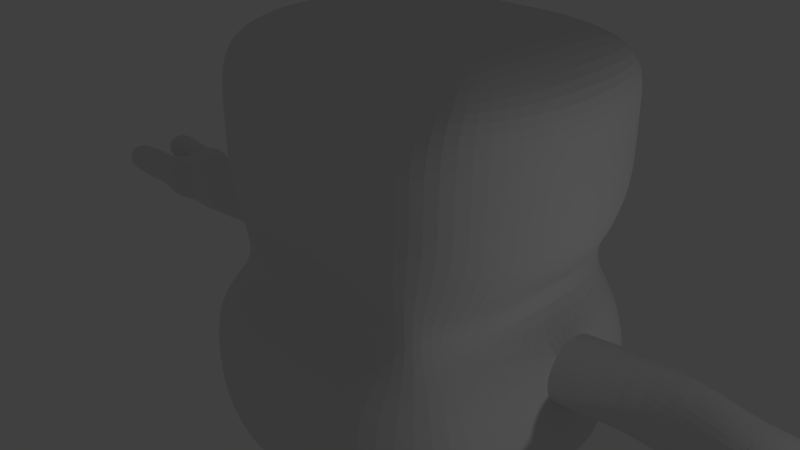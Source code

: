 # Source: gizmo8.blend  (saved by Blender 2.79.0; exported with 4.5.12 LTS)
import bpy
from mathutils import Matrix  # noqa: F401  (used for matrix-valued properties, if any)

bpy.ops.wm.read_factory_settings(use_empty=True)
scene = bpy.context.scene
scene.name = 'Scene'

# ---- collections
col_collection_1 = bpy.data.collections.new('Collection 1'); scene.collection.children.link(col_collection_1)

# ---- materials (node trees are filled in below, after node groups)
mat_material = bpy.data.materials.new('Material')
mat_material.alpha_threshold = 0.0
mat_material.use_transparent_shadow = False
mat_material.roughness = 0.5
mat_material.line_color = (0.0, 0.0, 0.0, 1.0)

# ---- material node trees

# ---- world
world_world = bpy.data.worlds.new('World'); scene.world = world_world
world_world.color = (0.05088, 0.05088, 0.05088)
world_world.use_sun_shadow = False
world_world.sun_shadow_jitter_overblur = 0.0
world_world.cycles.sampling_method = 'MANUAL'

# ---- cameras
cam_camera = bpy.data.cameras.new('Camera')
cam_camera.clip_end = 100.0
cam_camera.lens = 35.0
cam_camera.sensor_width = 32.0
cam_camera.sensor_height = 18.0
cam_camera.ortho_scale = 7.314
cam_camera.dof.focus_distance = 0.0
cam_camera.dof.aperture_fstop = 128.0

# ---- lights
light_lamp = bpy.data.lights.new('Lamp', 'POINT')
light_lamp.transmission_factor = 0.0
light_lamp.cutoff_distance = 30.0
light_lamp.energy = 100.0
light_lamp.shadow_buffer_clip_start = 1.001
light_lamp.shadow_soft_size = 0.1
light_lamp.shadow_maximum_resolution = 0.006
light_lamp.use_absolute_resolution = True

# ---- meshes
me_cube = bpy.data.meshes.new('Cube')
me_cube.from_pydata([(1.771, 2.59, -2.365), (1.595, -0.722, -2.365), (1.838, 2.441, 0.6769), (1.876, -0.3913, 0.6211), (0.0, 2.703, -2.365), (0.0, -0.8099, -2.365), (0.0, 2.441, 0.7571), (0.0, -0.3913, 0.7992), (1.952, 2.86, -5.302), (1.922, -1.0, -5.302), (0.0, 2.86, -5.803), (0.0, -1.0, -5.803), (0.0, -1.045, -2.749), (1.899, 2.86, -2.749), (0.0, 2.86, -2.749), (1.865, -0.8319, -2.749), (1.995, 2.455, -1.727), (1.757, -0.8016, -1.773), (0.0, 2.852, -1.727), (0.0, -1.0, -1.773), (0.0, -1.568, -3.994), (2.363, 2.86, -3.994), (2.333, -1.0, -3.994), (0.0, 3.351, -3.994), (1.771, 1.993, -2.365), (1.771, 1.316, -2.365), (1.771, 0.5438, -2.365), (1.771, -0.2281, -2.365), (2.049, 1.993, 0.6705), (2.049, 1.32, 0.6895), (2.049, 0.5438, 0.6895), (2.049, 0.1236, 0.6705), (0.0, 1.993, 0.9066), (0.0, 1.32, 0.9066), (0.0, 0.5438, 0.9066), (0.0, 0.04717, 0.9066), (2.093, 1.993, -5.302), (2.213, 1.316, -5.302), (2.195, 0.5438, -5.302), (2.093, -0.2281, -5.302), (0.0, -0.2281, -5.803), (0.0, 0.5438, -5.803), (0.0, 1.316, -5.803), (0.0, 1.993, -5.803), (2.036, -0.2281, -2.749), (2.547, 0.6391, -2.686), (2.547, 1.001, -2.536), (2.547, 1.363, -2.686), (2.229, 1.993, -1.773), (2.442, 1.32, -1.773), (2.397, 0.5438, -1.773), (2.224, -0.2281, -1.773), (2.505, -0.2281, -3.994), (2.606, 0.5438, -3.994), (2.625, 1.316, -3.994), (2.505, 1.993, -3.994), (2.125, 2.721, -1.188), (2.118, 2.721, -0.6644), (2.111, 2.721, -0.1408), (2.104, 2.721, 0.3744), (1.981, -0.8224, -1.188), (1.981, -0.8224, -0.6644), (1.981, -0.8224, -0.1408), (1.981, -0.7636, 0.3744), (0.0, 2.921, -1.188), (0.0, 3.002, -0.6644), (0.0, 2.965, -0.1408), (0.0, 2.86, 0.3829), (0.0, -0.7636, 0.3317), (0.0, -1.139, -0.1408), (0.0, -1.082, -0.6644), (0.0, -1.137, -1.188), (2.364, 1.993, 0.3744), (2.371, 1.993, -0.1408), (2.377, 1.993, -0.6644), (2.384, 1.993, -1.188), (2.496, 1.32, 0.3744), (2.503, 1.32, -0.1408), (2.51, 1.32, -0.6644), (2.516, 1.32, -1.188), (2.53, 0.5438, 0.3744), (2.537, 0.5438, -0.1408), (2.544, 0.5438, -0.6644), (2.551, 0.5438, -1.188), (2.357, -0.2281, 0.3744), (2.364, -0.2281, -0.1408), (2.371, -0.2281, -0.6644), (2.378, -0.2281, -1.188), (1.378, 2.703, -2.365), (0.4816, 2.749, -2.365), (1.378, -0.8099, -2.365), (0.4816, -0.8099, -2.365), (1.378, 2.441, 0.7571), (0.4816, 2.441, 0.7571), (1.378, -0.3913, 0.7992), (0.4816, -0.3913, 0.7992), (1.378, 2.86, -5.686), (0.4567, 2.86, -5.782), (1.378, -1.0, -5.686), (0.4567, -1.0, -5.782), (0.4816, -1.045, -2.749), (1.378, -1.045, -2.749), (1.378, 2.86, -2.749), (0.4816, 2.86, -2.749), (1.378, -1.0, -1.773), (0.4816, -1.0, -1.773), (1.378, 2.852, -1.727), (0.4816, 2.852, -1.727), (0.4816, -1.568, -3.994), (1.378, -1.568, -3.994), (1.378, 3.351, -3.994), (0.4816, 3.351, -3.994), (1.378, 1.993, -5.686), (0.4567, 1.993, -5.782), (1.378, 1.316, -5.686), (0.4567, 1.316, -5.782), (1.378, 0.5438, -5.686), (0.4567, 0.5438, -5.782), (1.378, -0.2281, -5.686), (0.4567, -0.2281, -5.782), (0.4816, 1.993, 0.9066), (1.378, 1.993, 0.9066), (0.4816, 1.32, 0.9066), (1.378, 1.32, 0.9066), (0.4816, 0.5438, 0.9066), (1.378, 0.5438, 0.9066), (0.4816, 0.04717, 0.9066), (1.378, 0.04717, 0.9066), (1.378, 2.86, 0.3829), (0.4816, 2.86, 0.3829), (1.378, 2.965, -0.1408), (0.4816, 2.965, -0.1408), (1.378, 3.002, -0.6644), (0.4816, 3.002, -0.6644), (1.378, 2.921, -1.188), (0.4816, 2.921, -1.188), (1.378, -1.039, -1.188), (0.4816, -1.098, -1.188), (1.378, -0.9842, -0.6644), (0.4816, -1.043, -0.6644), (1.378, -1.041, -0.1408), (0.4816, -1.1, -0.1408), (1.378, -0.7636, 0.3317), (0.4816, -0.7636, 0.3317), (0.0, 3.168, -3.371), (0.0, -1.535, -3.371), (2.289, 2.86, -3.371), (2.259, -1.0, -3.371), (2.547, 1.363, -3.41), (2.547, 1.001, -3.559), (2.547, 0.6391, -3.41), (2.431, -0.2281, -3.371), (0.4816, 3.168, -3.371), (1.378, 3.168, -3.371), (1.378, -1.535, -3.371), (0.4816, -1.535, -3.371), (0.0, 3.006, -3.06), (0.0, -1.347, -3.06), (2.136, 2.86, -3.06), (2.106, -0.9473, -3.06), (2.547, 1.513, -3.048), (2.547, 0.4892, -3.048), (2.277, -0.2281, -3.06), (0.4816, 3.006, -3.06), (1.378, 3.006, -3.06), (1.378, -1.347, -3.06), (0.4816, -1.347, -3.06), (0.0, -1.515, -4.492), (0.0, -1.339, -4.99), (2.226, 2.86, -4.492), (2.089, 2.86, -4.99), (2.196, -1.0, -4.492), (2.059, -1.0, -4.99), (0.0, 3.347, -4.99), (0.0, 3.452, -4.492), (2.367, 1.993, -4.492), (2.23, 1.993, -4.99), (2.488, 1.316, -4.492), (2.35, 1.316, -4.99), (2.469, 0.5438, -4.492), (2.332, 0.5438, -4.99), (2.367, -0.2281, -4.492), (2.23, -0.2281, -4.99), (1.378, -1.515, -4.492), (1.378, -1.339, -4.99), (0.4733, -1.515, -4.492), (0.465, -1.339, -4.99), (0.4733, 3.452, -4.492), (0.465, 3.347, -4.99), (1.378, 3.452, -4.492), (1.378, 3.347, -4.99), (4.66, 1.513, -3.048), (4.66, 1.363, -2.686), (4.66, 1.001, -2.536), (4.66, 0.6391, -2.686), (4.66, 0.4892, -3.048), (4.66, 0.6391, -3.41), (4.66, 1.001, -3.559), (4.66, 1.363, -3.41), (5.674, 1.652, -3.048), (3.67, 0.859, -2.686), (3.67, 0.859, -3.41), (3.67, 1.583, -2.686), (3.67, 1.583, -3.41), (3.67, 1.221, -3.559), (3.67, 1.733, -3.048), (3.67, 1.221, -2.536), (3.67, 0.7091, -3.048), (5.43, 1.513, -3.048), (5.43, 1.363, -2.686), (5.43, 1.001, -2.536), (5.43, 0.6391, -2.686), (5.43, 0.4892, -3.048), (5.43, 0.6391, -3.41), (5.43, 1.001, -3.559), (5.43, 1.363, -3.41), (5.674, 1.399, -2.686), (5.674, 1.001, -2.591), (5.674, 0.5677, -2.686), (5.674, 0.3361, -3.048), (5.674, 0.486, -3.41), (5.58, 1.001, -3.481), (5.674, 1.482, -3.398), (5.969, 0.4521, -2.739), (6.16, 1.335, -2.722), (6.16, 1.0, -2.827), (6.16, 0.666, -2.702), (6.16, 0.666, -3.379), (6.16, 1.0, -3.333), (6.16, 1.335, -3.386), (6.16, 1.0, -3.048), (5.757, 0.3522, -3.048), (5.757, 0.4957, -3.356), (6.16, 0.4614, -3.292), (6.16, 0.4414, -2.808), (6.16, 0.349, -3.048), (5.757, 1.671, -3.048), (5.896, 1.523, -2.738), (5.757, 1.514, -3.326), (6.16, 1.54, -3.3), (6.16, 1.656, -3.048), (6.16, 1.543, -2.805), (6.232, 0.8645, -2.85), (6.232, 0.6666, -2.765), (7.297, 0.5775, -2.765), (6.232, 0.6652, -3.329), (6.232, 0.8645, -3.244), (6.232, 0.9468, -3.048), (6.232, 0.4664, -2.85), (6.232, 0.39, -3.048), (6.232, 0.4705, -3.247), (7.314, 0.7747, -2.85), (6.232, 1.336, -2.767), (6.232, 1.137, -2.85), (6.232, 1.137, -3.245), (6.232, 1.333, -3.327), (6.232, 1.051, -3.048), (6.232, 1.616, -3.048), (6.232, 1.53, -2.85), (6.232, 1.532, -3.245), (6.249, 0.8638, -2.85), (6.232, 0.6666, -2.765), (6.61, 0.9161, -3.048), (6.232, 0.6653, -3.329), (6.249, 0.8638, -3.244), (6.255, 0.9458, -3.048), (6.215, 0.4671, -2.85), (6.209, 0.391, -3.048), (6.216, 0.4712, -3.247), (6.966, 0.8864, -3.048), (6.232, 1.336, -2.767), (6.249, 1.138, -2.85), (6.249, 1.138, -3.245), (6.232, 1.333, -3.327), (6.257, 1.052, -3.048), (6.208, 1.615, -3.048), (6.215, 1.529, -2.85), (6.215, 1.531, -3.245), (7.493, 0.5694, -2.962), (7.273, 0.5782, -3.262), (7.314, 0.7747, -3.172), (7.321, 0.8567, -3.048), (7.281, 0.378, -2.85), (7.274, 0.3019, -3.048), (7.281, 0.3821, -3.151), (7.422, 1.428, -2.993), (7.297, 1.429, -2.767), (7.314, 1.231, -2.85), (7.314, 1.231, -3.159), (7.276, 1.424, -3.238), (7.322, 1.145, -3.048), (7.272, 1.708, -3.048), (7.28, 1.622, -2.85), (7.28, 1.624, -3.163), (6.604, 0.8341, -2.85), (6.959, 0.8044, -2.85), (6.564, 0.3613, -3.048), (6.919, 0.3316, -3.048), (6.925, 0.4077, -2.85), (6.57, 0.4374, -2.85), (6.587, 0.6369, -2.765), (6.942, 0.6072, -2.765), (6.571, 0.4415, -3.247), (6.926, 0.4118, -3.247), (6.587, 0.6356, -3.329), (6.942, 0.6058, -3.329), (6.604, 0.8341, -3.244), (6.959, 0.8044, -3.244), (6.959, 1.2, -3.245), (6.604, 1.169, -3.245), (6.587, 1.364, -3.327), (6.942, 1.395, -3.327), (6.942, 1.398, -2.767), (6.587, 1.367, -2.767), (6.604, 1.169, -2.85), (6.959, 1.2, -2.85), (6.925, 1.593, -3.245), (6.57, 1.562, -3.245), (6.563, 1.646, -3.048), (6.918, 1.677, -3.048), (6.925, 1.591, -2.85), (6.57, 1.56, -2.85), (6.967, 1.114, -3.048), (6.612, 1.083, -3.048), (4.866, 1.363, -2.686), (5.147, 1.363, -2.686), (5.147, 1.001, -2.536), (4.866, 1.001, -2.536), (5.147, 0.6391, -2.686), (4.866, 0.6391, -2.686), (4.866, 0.4892, -3.048), (5.147, 1.513, -3.048), (4.866, 1.513, -3.048), (4.866, 0.6391, -3.41), (5.147, 0.6391, -3.41), (5.147, 1.363, -3.41), (4.866, 1.363, -3.41), (5.147, 1.001, -3.559), (4.866, 1.001, -3.559), (5.143, 0.4892, -3.058), (5.356, 0.4892, -3.058), (5.356, 0.6391, -2.764), (5.356, 0.6391, -3.351), (5.143, 0.6391, -3.351), (5.143, 0.6391, -2.764), (4.932, 0.6391, -2.764), (4.932, 0.4892, -3.058), (4.932, 0.6391, -3.351)], [], [(84, 31, 3, 63), (107, 89, 4, 18), (143, 95, 7, 68), (126, 35, 7, 95), (190, 170, 8, 96), (119, 99, 11, 40), (182, 172, 9, 39), (186, 168, 11, 99), (91, 5, 12, 100), (27, 1, 15, 44), (88, 0, 13, 102), (91, 105, 19, 5), (135, 107, 18, 64), (27, 51, 17, 1), (155, 145, 20, 108), (151, 147, 22, 52), (153, 146, 21, 110), (146, 148, 55, 21), (148, 149, 54, 55), (149, 150, 53, 54), (150, 151, 52, 53), (0, 16, 48, 24), (24, 48, 49, 25), (25, 49, 50, 26), (26, 50, 51, 27), (0, 24, 47, 13), (24, 25, 46, 47), (25, 26, 45, 46), (26, 27, 44, 45), (170, 176, 36, 8), (176, 178, 37, 36), (178, 180, 38, 37), (180, 182, 39, 38), (97, 113, 43, 10), (113, 115, 42, 43), (115, 117, 41, 42), (117, 119, 40, 41), (93, 6, 32, 120), (120, 32, 33, 122), (122, 33, 34, 124), (124, 34, 35, 126), (59, 2, 28, 72), (72, 28, 29, 76), (76, 29, 30, 80), (80, 30, 31, 84), (50, 83, 87, 51), (83, 82, 86, 87), (82, 81, 85, 86), (81, 80, 84, 85), (49, 79, 83, 50), (79, 78, 82, 83), (78, 77, 81, 82), (77, 76, 80, 81), (48, 75, 79, 49), (75, 74, 78, 79), (74, 73, 77, 78), (73, 72, 76, 77), (16, 56, 75, 48), (56, 57, 74, 75), (57, 58, 73, 74), (58, 59, 72, 73), (93, 129, 67, 6), (129, 131, 66, 67), (131, 133, 65, 66), (133, 135, 64, 65), (105, 137, 71, 19), (137, 139, 70, 71), (139, 141, 69, 70), (141, 143, 68, 69), (51, 87, 60, 17), (87, 86, 61, 60), (86, 85, 62, 61), (85, 84, 63, 62), (62, 63, 142, 140), (140, 142, 143, 141), (61, 62, 140, 138), (138, 140, 141, 139), (60, 61, 138, 136), (136, 138, 139, 137), (17, 60, 136, 104), (104, 136, 137, 105), (57, 56, 134, 132), (132, 134, 135, 133), (58, 57, 132, 130), (130, 132, 133, 131), (59, 58, 130, 128), (128, 130, 131, 129), (2, 59, 128, 92), (92, 128, 129, 93), (30, 125, 127, 31), (125, 124, 126, 127), (29, 123, 125, 30), (123, 122, 124, 125), (28, 121, 123, 29), (121, 120, 122, 123), (2, 92, 121, 28), (92, 93, 120, 121), (38, 39, 118, 116), (116, 118, 119, 117), (37, 38, 116, 114), (114, 116, 117, 115), (36, 37, 114, 112), (112, 114, 115, 113), (8, 36, 112, 96), (96, 112, 113, 97), (144, 152, 111, 23), (152, 153, 110, 111), (147, 154, 109, 22), (154, 155, 108, 109), (56, 16, 106, 134), (134, 106, 107, 135), (1, 17, 104, 90), (90, 104, 105, 91), (4, 89, 103, 14), (89, 88, 102, 103), (1, 90, 101, 15), (90, 91, 100, 101), (172, 184, 98, 9), (184, 186, 99, 98), (39, 9, 98, 118), (118, 98, 99, 119), (173, 188, 97, 10), (188, 190, 96, 97), (31, 127, 94, 3), (127, 126, 95, 94), (63, 3, 94, 142), (142, 94, 95, 143), (16, 0, 88, 106), (106, 88, 89, 107), (165, 166, 155, 154), (159, 165, 154, 147), (163, 164, 153, 152), (156, 163, 152, 144), (161, 162, 151, 150), (158, 160, 148, 146), (164, 158, 146, 153), (162, 159, 147, 151), (166, 157, 145, 155), (100, 12, 157, 166), (44, 15, 159, 162), (102, 13, 158, 164), (13, 47, 160, 158), (45, 44, 162, 161), (14, 103, 163, 156), (103, 102, 164, 163), (15, 101, 165, 159), (101, 100, 166, 165), (111, 110, 189, 187), (187, 189, 190, 188), (23, 111, 187, 174), (174, 187, 188, 173), (109, 108, 185, 183), (183, 185, 186, 184), (22, 109, 183, 171), (171, 183, 184, 172), (53, 52, 181, 179), (179, 181, 182, 180), (54, 53, 179, 177), (177, 179, 180, 178), (55, 54, 177, 175), (175, 177, 178, 176), (21, 55, 175, 169), (169, 175, 176, 170), (108, 20, 167, 185), (185, 167, 168, 186), (52, 22, 171, 181), (181, 171, 172, 182), (110, 21, 169, 189), (189, 169, 170, 190), (205, 160, 47, 202), (202, 47, 46, 206), (206, 46, 45, 200), (200, 45, 161, 207), (207, 161, 150, 201), (201, 150, 149, 204), (47, 160, 148, 149, 150, 161, 45, 46), (204, 149, 148, 203), (203, 148, 160, 205), (334, 213, 342, 343), (331, 325, 209, 208), (326, 328, 211, 210), (213, 212, 340, 342), (198, 203, 205, 191), (197, 204, 203, 198), (196, 201, 204, 197), (195, 207, 201, 196), (194, 200, 207, 195), (193, 206, 200, 194), (192, 202, 206, 193), (191, 205, 202, 192), (210, 211, 218, 217), (212, 213, 220, 219), (214, 215, 222, 221), (209, 210, 217, 216), (335, 331, 208, 215), (325, 326, 210, 209), (337, 335, 215, 214), (334, 337, 214, 213), (216, 217, 225, 224), (218, 219, 231, 223), (220, 221, 228, 227), (224, 225, 253, 252), (208, 209, 216, 199), (215, 208, 199, 222), (213, 214, 221, 220), (211, 212, 219, 218), (227, 228, 246, 245), (230, 225, 242, 247), (229, 239, 259, 255), (225, 230, 256, 253), (221, 222, 229, 228), (226, 218, 223, 234), (217, 218, 226, 225), (222, 199, 236, 238), (223, 231, 235, 234), (231, 232, 233, 235), (220, 227, 233, 232), (235, 233, 250, 249), (219, 220, 232, 231), (225, 226, 243, 242), (238, 236, 240, 239), (236, 237, 241, 240), (239, 240, 257, 259), (229, 222, 238, 239), (199, 216, 237, 236), (216, 224, 241, 237), (250, 245, 263, 268), (252, 253, 271, 270), (259, 257, 275, 277), (243, 248, 266, 261), (233, 227, 245, 250), (226, 234, 248, 243), (234, 235, 249, 248), (228, 230, 247, 246), (257, 258, 276, 275), (249, 250, 268, 267), (242, 243, 261, 260), (248, 249, 267, 266), (240, 241, 258, 257), (230, 228, 254, 256), (228, 229, 255, 254), (241, 224, 252, 258), (297, 303, 284, 283), (295, 301, 244, 251), (320, 312, 286, 292), (298, 297, 283, 282), (308, 311, 289, 288), (312, 315, 287, 286), (316, 319, 291, 293), (269, 295, 251, 281), (245, 246, 264, 263), (254, 255, 273, 272), (258, 252, 270, 276), (246, 247, 265, 264), (255, 259, 277, 273), (247, 242, 260, 265), (256, 254, 272, 274), (253, 256, 274, 271), (251, 244, 278, 281), (279, 280, 281, 278), (278, 244, 282, 283), (279, 278, 283, 284), (286, 285, 291, 292), (285, 286, 287, 290), (288, 289, 285, 290), (285, 289, 293, 291), (311, 316, 293, 289), (322, 308, 288, 290), (301, 298, 282, 244), (315, 322, 290, 287), (303, 305, 279, 284), (305, 307, 280, 279), (307, 269, 281, 280), (319, 320, 292, 291), (264, 265, 262, 306), (306, 262, 269, 307), (263, 264, 306, 304), (304, 306, 307, 305), (268, 263, 304, 302), (302, 304, 305, 303), (261, 266, 299, 300), (300, 299, 298, 301), (265, 260, 294, 262), (262, 294, 295, 269), (266, 267, 296, 299), (299, 296, 297, 298), (260, 261, 300, 294), (294, 300, 301, 295), (267, 268, 302, 296), (296, 302, 303, 297), (275, 276, 321, 318), (318, 321, 320, 319), (271, 274, 323, 314), (314, 323, 322, 315), (274, 272, 309, 323), (323, 309, 308, 322), (273, 277, 317, 310), (310, 317, 316, 311), (277, 275, 318, 317), (317, 318, 319, 316), (270, 271, 314, 313), (313, 314, 315, 312), (272, 273, 310, 309), (309, 310, 311, 308), (276, 270, 313, 321), (321, 313, 312, 320), (196, 197, 338, 333), (333, 338, 337, 334), (197, 198, 336, 338), (338, 336, 335, 337), (192, 193, 327, 324), (324, 327, 326, 325), (198, 191, 332, 336), (336, 332, 331, 335), (194, 195, 330, 329), (328, 329, 345, 344), (193, 194, 329, 327), (327, 329, 328, 326), (191, 192, 324, 332), (332, 324, 325, 331), (195, 196, 333, 330), (333, 334, 343, 347), (339, 343, 342, 340), (344, 339, 340, 341), (345, 346, 339, 344), (346, 347, 343, 339), (330, 333, 347, 346), (211, 328, 344, 341), (329, 330, 346, 345), (212, 211, 341, 340)])
me_cube.materials.append(mat_material)
me_cube.use_remesh_preserve_volume = False
me_cube.use_remesh_preserve_attributes = False
me_cube.use_mirror_vertex_groups = False
me_cube.update()

# ---- objects
ob_cube = bpy.data.objects.new('Cube', me_cube)
ob_lamp = bpy.data.objects.new('Lamp', light_lamp)
ob_camera = bpy.data.objects.new('Camera', cam_camera)

# ---- transforms, parenting, visibility, modifiers, constraints
ob_cube.location = (0.0, 0.0, 7.321)
ob_cube.lock_rotations_4d = False
ob_cube.empty_display_type = 'ARROWS'
ob_cube.lineart.crease_threshold = 0.0
_m = ob_cube.modifiers.new('Mirror', 'MIRROR')
_m.use_mirror_merge = False
_m = ob_cube.modifiers.new('Subsurf', 'SUBSURF')
_m.uv_smooth = 'PRESERVE_CORNERS'
_m.quality = 2
_m.show_only_control_edges = False
ob_lamp.location = (9.558, 1.005, 5.904)
ob_lamp.rotation_euler = (0.6503, 0.05522, 1.866)
ob_lamp.lock_rotations_4d = False
ob_lamp.empty_display_type = 'ARROWS'
ob_lamp.color = (0.0, 0.0, 0.0, 0.0)
ob_lamp.lineart.crease_threshold = 0.0
ob_camera.location = (7.481, -6.508, 10.57)
ob_camera.rotation_euler = (1.109, 0.0, 0.8149)
ob_camera.lock_rotations_4d = False
ob_camera.empty_display_type = 'ARROWS'
ob_camera.color = (0.0, 0.0, 0.0, 0.0)
ob_camera.display_type = 'WIRE'
ob_camera.lineart.crease_threshold = 0.0

# ---- collection membership
col_collection_1.objects.link(ob_cube)
col_collection_1.objects.link(ob_lamp)
col_collection_1.objects.link(ob_camera)

# ---- scene / render settings (as saved in the file)
scene.camera = ob_camera
scene.frame_start = 1; scene.frame_end = 250; scene.frame_set(1)
scene.render.engine = 'BLENDER_EEVEE_NEXT'
scene.render.resolution_percentage = 50
scene.render.dither_intensity = 0.0
scene.cycles.use_denoising = False
scene.cycles.samples = 128
scene.cycles.sampling_pattern = 'TABULATED_SOBOL'
scene.cycles.use_adaptive_sampling = False
scene.cycles.use_light_tree = False
scene.cycles.blur_glossy = 0.0
scene.cycles.sample_clamp_indirect = 0.0
scene.view_settings.view_transform = 'Standard'
bpy.context.view_layer.update()
